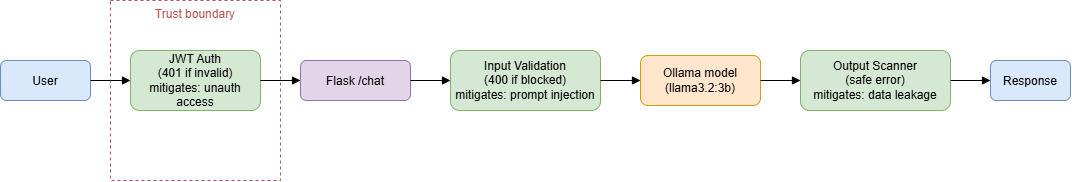

The diagram above was exported from draw.io. Its source (the exported page's mxGraphModel, read from the mxfile embedded in the PNG):
<mxGraphModel dx="797" dy="1155" grid="1" gridSize="10" guides="1" tooltips="1" connect="1" arrows="1" fold="1" page="1" pageScale="1" pageWidth="1100" pageHeight="500" math="0" shadow="0">
  <root>
    <mxCell id="0" />
    <mxCell id="1" parent="0" />
    <mxCell id="user" parent="1" style="rounded=1;fillColor=#dae8fc;strokeColor=#6c8ebf;" value="User" vertex="1">
      <mxGeometry height="40" width="90" x="20" y="200" as="geometry" />
    </mxCell>
    <mxCell id="jwt" parent="1" style="rounded=1;fillColor=#d5e8d4;strokeColor=#82b366;whiteSpace=wrap;html=1;" value="JWT Auth&#10;(401 if invalid)&#10;mitigates: unauth access" vertex="1">
      <mxGeometry height="60" width="130" x="150" y="190" as="geometry" />
    </mxCell>
    <mxCell id="flask" parent="1" style="rounded=1;fillColor=#e1d5e7;strokeColor=#9673a6;" value="Flask /chat" vertex="1">
      <mxGeometry height="40" width="110" x="320" y="200" as="geometry" />
    </mxCell>
    <mxCell id="val" parent="1" style="rounded=1;fillColor=#d5e8d4;strokeColor=#82b366;whiteSpace=wrap;html=1;" value="Input Validation&#10;(400 if blocked)&#10;mitigates: prompt injection" vertex="1">
      <mxGeometry height="60" width="150" x="470" y="190" as="geometry" />
    </mxCell>
    <mxCell id="ollama" parent="1" style="rounded=1;fillColor=#ffe6cc;strokeColor=#d79b00;whiteSpace=wrap;html=1;" value="Ollama model&#10;(llama3.2:3b)" vertex="1">
      <mxGeometry height="50" width="120" x="660" y="195" as="geometry" />
    </mxCell>
    <mxCell id="scan" parent="1" style="rounded=1;fillColor=#d5e8d4;strokeColor=#82b366;whiteSpace=wrap;html=1;" value="Output Scanner&#10;(safe error)&#10;mitigates: data leakage" vertex="1">
      <mxGeometry height="60" width="150" x="820" y="190" as="geometry" />
    </mxCell>
    <mxCell id="resp" parent="1" style="rounded=1;fillColor=#dae8fc;strokeColor=#6c8ebf;" value="Response" vertex="1">
      <mxGeometry height="40" width="80" x="1010" y="200" as="geometry" />
    </mxCell>
    <mxCell id="tb" parent="1" style="rounded=0;dashed=1;strokeColor=#b85450;fillColor=none;verticalAlign=top;fontColor=#b85450;" value="Trust boundary" vertex="1">
      <mxGeometry height="180" width="170" x="130" y="140" as="geometry" />
    </mxCell>
    <mxCell id="f1" edge="1" parent="1" source="user" style="endArrow=block;" target="jwt">
      <mxGeometry relative="1" as="geometry" />
    </mxCell>
    <mxCell id="f2" edge="1" parent="1" source="jwt" style="endArrow=block;" target="flask">
      <mxGeometry relative="1" as="geometry" />
    </mxCell>
    <mxCell id="f3" edge="1" parent="1" source="flask" style="endArrow=block;" target="val">
      <mxGeometry relative="1" as="geometry" />
    </mxCell>
    <mxCell id="f4" edge="1" parent="1" source="val" style="endArrow=block;" target="ollama">
      <mxGeometry relative="1" as="geometry" />
    </mxCell>
    <mxCell id="f5" edge="1" parent="1" source="ollama" style="endArrow=block;" target="scan">
      <mxGeometry relative="1" as="geometry" />
    </mxCell>
    <mxCell id="f6" edge="1" parent="1" source="scan" style="endArrow=block;" target="resp">
      <mxGeometry relative="1" as="geometry" />
    </mxCell>
  </root>
</mxGraphModel>